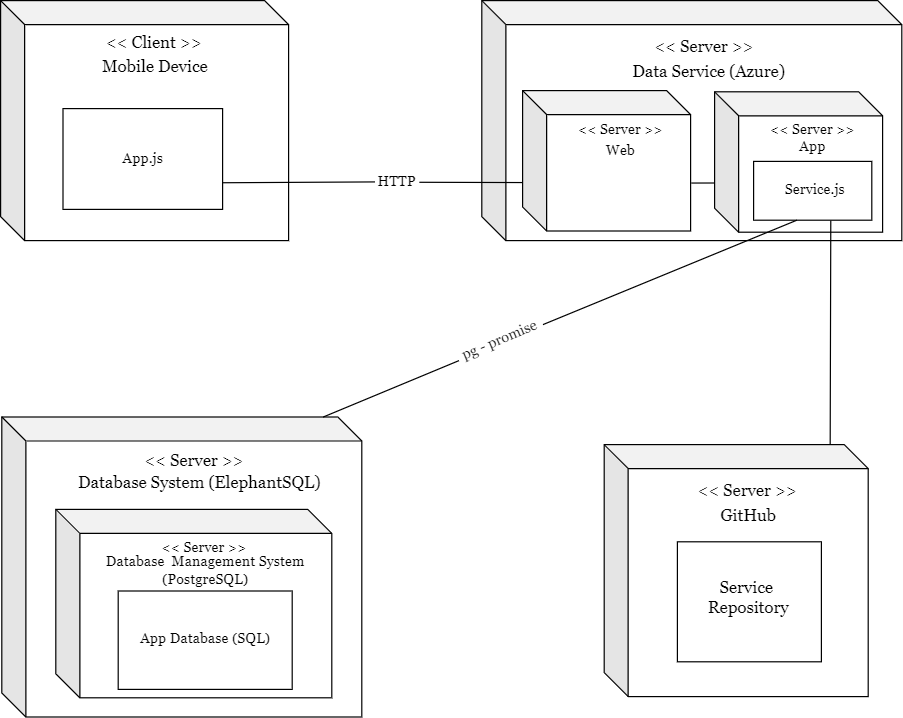

The diagram above was exported from draw.io. Its source (the exported page's mxGraphModel, read from the mxfile embedded in the PNG):
<mxGraphModel dx="840" dy="453" grid="1" gridSize="10" guides="1" tooltips="1" connect="1" arrows="1" fold="1" page="1" pageScale="1" pageWidth="827" pageHeight="1169" math="0" shadow="0">
  <root>
    <mxCell id="0" />
    <mxCell id="1" parent="0" />
    <mxCell id="FH1RpfaHDYt_PffXR5U5-1" value="" style="shape=cube;whiteSpace=wrap;html=1;boundedLbl=1;backgroundOutline=1;darkOpacity=0.05;darkOpacity2=0.1;labelPosition=center;verticalLabelPosition=top;align=left;verticalAlign=bottom;" parent="1" vertex="1">
      <mxGeometry x="48" y="40" width="240" height="200" as="geometry" />
    </mxCell>
    <mxCell id="FH1RpfaHDYt_PffXR5U5-2" value="" style="shape=cube;whiteSpace=wrap;html=1;boundedLbl=1;backgroundOutline=1;darkOpacity=0.05;darkOpacity2=0.1;" parent="1" vertex="1">
      <mxGeometry x="449" y="40" width="350" height="200" as="geometry" />
    </mxCell>
    <mxCell id="FH1RpfaHDYt_PffXR5U5-3" value="" style="shape=cube;whiteSpace=wrap;html=1;boundedLbl=1;backgroundOutline=1;darkOpacity=0.05;darkOpacity2=0.1;" parent="1" vertex="1">
      <mxGeometry x="551" y="410" width="220" height="210" as="geometry" />
    </mxCell>
    <mxCell id="FH1RpfaHDYt_PffXR5U5-4" value="" style="shape=cube;whiteSpace=wrap;html=1;boundedLbl=1;backgroundOutline=1;darkOpacity=0.05;darkOpacity2=0.1;" parent="1" vertex="1">
      <mxGeometry x="49" y="387" width="300" height="250" as="geometry" />
    </mxCell>
    <mxCell id="FH1RpfaHDYt_PffXR5U5-5" value="&lt;font size=&quot;1&quot; face=&quot;Georgia&quot;&gt;&lt;span style=&quot;font-size: 14px;&quot;&gt;&amp;lt;&amp;lt; Client &amp;gt;&amp;gt;&lt;/span&gt;&lt;/font&gt;" style="text;strokeColor=none;align=center;fillColor=none;html=1;verticalAlign=middle;whiteSpace=wrap;rounded=0;" parent="1" vertex="1">
      <mxGeometry x="116" y="60" width="120" height="30" as="geometry" />
    </mxCell>
    <mxCell id="FH1RpfaHDYt_PffXR5U5-6" value="&lt;font face=&quot;Georgia&quot;&gt;&lt;span style=&quot;font-size: 14px;&quot;&gt;Mobile Device&lt;br&gt;&lt;/span&gt;&lt;/font&gt;" style="text;strokeColor=none;align=center;fillColor=none;html=1;verticalAlign=middle;whiteSpace=wrap;rounded=0;" parent="1" vertex="1">
      <mxGeometry x="117" y="80" width="120" height="30" as="geometry" />
    </mxCell>
    <mxCell id="FH1RpfaHDYt_PffXR5U5-11" value="" style="rounded=0;whiteSpace=wrap;html=1;" parent="1" vertex="1">
      <mxGeometry x="100" y="130" width="133" height="84" as="geometry" />
    </mxCell>
    <mxCell id="FH1RpfaHDYt_PffXR5U5-12" value="App.js" style="text;strokeColor=none;align=center;fillColor=none;html=1;verticalAlign=middle;whiteSpace=wrap;rounded=0;fontFamily=Georgia;" parent="1" vertex="1">
      <mxGeometry x="106.5" y="157" width="120" height="30" as="geometry" />
    </mxCell>
    <mxCell id="FH1RpfaHDYt_PffXR5U5-13" value="&lt;font face=&quot;Georgia&quot;&gt;&lt;span style=&quot;font-size: 14px;&quot;&gt;Data Service (Azure)&lt;br&gt;&lt;/span&gt;&lt;/font&gt;" style="text;strokeColor=none;align=center;fillColor=none;html=1;verticalAlign=middle;whiteSpace=wrap;rounded=0;" parent="1" vertex="1">
      <mxGeometry x="566" y="84" width="145" height="30" as="geometry" />
    </mxCell>
    <mxCell id="FH1RpfaHDYt_PffXR5U5-14" value="&lt;font size=&quot;1&quot; face=&quot;Georgia&quot;&gt;&lt;span style=&quot;font-size: 14px;&quot;&gt;&amp;lt;&amp;lt; Server &amp;gt;&amp;gt;&lt;/span&gt;&lt;/font&gt;" style="text;strokeColor=none;align=center;fillColor=none;html=1;verticalAlign=middle;whiteSpace=wrap;rounded=0;" parent="1" vertex="1">
      <mxGeometry x="574" y="63" width="121" height="30" as="geometry" />
    </mxCell>
    <mxCell id="FH1RpfaHDYt_PffXR5U5-15" value="" style="shape=cube;whiteSpace=wrap;html=1;boundedLbl=1;backgroundOutline=1;darkOpacity=0.05;darkOpacity2=0.1;" parent="1" vertex="1">
      <mxGeometry x="483" y="115" width="140" height="117" as="geometry" />
    </mxCell>
    <mxCell id="FH1RpfaHDYt_PffXR5U5-16" value="" style="shape=cube;whiteSpace=wrap;html=1;boundedLbl=1;backgroundOutline=1;darkOpacity=0.05;darkOpacity2=0.1;" parent="1" vertex="1">
      <mxGeometry x="643" y="116" width="140" height="117" as="geometry" />
    </mxCell>
    <mxCell id="FH1RpfaHDYt_PffXR5U5-17" value="&amp;lt;&amp;lt; Server &amp;gt;&amp;gt;" style="text;strokeColor=none;align=center;fillColor=none;html=1;verticalAlign=middle;whiteSpace=wrap;rounded=0;fontFamily=Georgia;" parent="1" vertex="1">
      <mxGeometry x="505" y="133" width="120" height="30" as="geometry" />
    </mxCell>
    <mxCell id="FH1RpfaHDYt_PffXR5U5-18" value="Web" style="text;strokeColor=none;align=center;fillColor=none;html=1;verticalAlign=middle;whiteSpace=wrap;rounded=0;fontFamily=Georgia;" parent="1" vertex="1">
      <mxGeometry x="505" y="150" width="120" height="30" as="geometry" />
    </mxCell>
    <mxCell id="FH1RpfaHDYt_PffXR5U5-19" value="App" style="text;strokeColor=none;align=center;fillColor=none;html=1;verticalAlign=middle;whiteSpace=wrap;rounded=0;fontFamily=Georgia;" parent="1" vertex="1">
      <mxGeometry x="665" y="147" width="120" height="30" as="geometry" />
    </mxCell>
    <mxCell id="FH1RpfaHDYt_PffXR5U5-20" value="&amp;lt;&amp;lt; Server &amp;gt;&amp;gt;" style="text;strokeColor=none;align=center;fillColor=none;html=1;verticalAlign=middle;whiteSpace=wrap;rounded=0;fontFamily=Georgia;" parent="1" vertex="1">
      <mxGeometry x="665" y="133" width="120" height="30" as="geometry" />
    </mxCell>
    <mxCell id="FH1RpfaHDYt_PffXR5U5-21" value="" style="rounded=0;whiteSpace=wrap;html=1;" parent="1" vertex="1">
      <mxGeometry x="675.5" y="174" width="98.5" height="49" as="geometry" />
    </mxCell>
    <mxCell id="FH1RpfaHDYt_PffXR5U5-22" value="Service.js" style="text;strokeColor=none;align=center;fillColor=none;html=1;verticalAlign=middle;whiteSpace=wrap;rounded=0;fontFamily=Georgia;" parent="1" vertex="1">
      <mxGeometry x="667" y="183" width="120" height="30" as="geometry" />
    </mxCell>
    <mxCell id="FH1RpfaHDYt_PffXR5U5-23" value="&lt;font size=&quot;1&quot; face=&quot;Georgia&quot;&gt;&lt;span style=&quot;font-size: 14px;&quot;&gt;&amp;lt;&amp;lt; Server &amp;gt;&amp;gt;&lt;/span&gt;&lt;/font&gt;" style="text;strokeColor=none;align=center;fillColor=none;html=1;verticalAlign=middle;whiteSpace=wrap;rounded=0;" parent="1" vertex="1">
      <mxGeometry x="610" y="433" width="121" height="30" as="geometry" />
    </mxCell>
    <mxCell id="FH1RpfaHDYt_PffXR5U5-24" value="&lt;font face=&quot;Georgia&quot;&gt;&lt;span style=&quot;font-size: 14px;&quot;&gt;GitHub&lt;/span&gt;&lt;/font&gt;" style="text;strokeColor=none;align=center;fillColor=none;html=1;verticalAlign=middle;whiteSpace=wrap;rounded=0;" parent="1" vertex="1">
      <mxGeometry x="611" y="454" width="121" height="30" as="geometry" />
    </mxCell>
    <mxCell id="FH1RpfaHDYt_PffXR5U5-25" value="" style="rounded=0;whiteSpace=wrap;html=1;" parent="1" vertex="1">
      <mxGeometry x="612" y="491" width="120" height="100" as="geometry" />
    </mxCell>
    <mxCell id="FH1RpfaHDYt_PffXR5U5-26" value="&lt;font face=&quot;Georgia&quot;&gt;&lt;span style=&quot;font-size: 14px;&quot;&gt;Service&amp;nbsp;&lt;br&gt;Repository&lt;br&gt;&lt;/span&gt;&lt;/font&gt;" style="text;strokeColor=none;align=center;fillColor=none;html=1;verticalAlign=middle;whiteSpace=wrap;rounded=0;" parent="1" vertex="1">
      <mxGeometry x="611" y="522" width="121" height="30" as="geometry" />
    </mxCell>
    <mxCell id="FH1RpfaHDYt_PffXR5U5-27" value="&lt;font face=&quot;Georgia&quot;&gt;&lt;span style=&quot;font-size: 14px;&quot;&gt;&amp;lt;&amp;lt; Server &amp;gt;&amp;gt;&lt;/span&gt;&lt;/font&gt;" style="text;strokeColor=none;align=center;fillColor=none;html=1;verticalAlign=middle;whiteSpace=wrap;rounded=0;" parent="1" vertex="1">
      <mxGeometry x="149" y="408" width="121" height="30" as="geometry" />
    </mxCell>
    <mxCell id="FH1RpfaHDYt_PffXR5U5-28" value="&lt;font face=&quot;Georgia&quot;&gt;&lt;span style=&quot;font-size: 14px;&quot;&gt;Database&amp;nbsp;System (ElephantSQL)&lt;/span&gt;&lt;/font&gt;" style="text;strokeColor=none;align=center;fillColor=none;html=1;verticalAlign=middle;whiteSpace=wrap;rounded=0;" parent="1" vertex="1">
      <mxGeometry x="99" y="427" width="230" height="30" as="geometry" />
    </mxCell>
    <mxCell id="FH1RpfaHDYt_PffXR5U5-29" value="" style="shape=cube;whiteSpace=wrap;html=1;boundedLbl=1;backgroundOutline=1;darkOpacity=0.05;darkOpacity2=0.1;" parent="1" vertex="1">
      <mxGeometry x="94" y="464" width="230" height="157" as="geometry" />
    </mxCell>
    <mxCell id="FH1RpfaHDYt_PffXR5U5-30" value="&amp;lt;&amp;lt; Server &amp;gt;&amp;gt;" style="text;strokeColor=none;align=center;fillColor=none;html=1;verticalAlign=middle;whiteSpace=wrap;rounded=0;fontFamily=Georgia;" parent="1" vertex="1">
      <mxGeometry x="157.5" y="483" width="120" height="26" as="geometry" />
    </mxCell>
    <mxCell id="FH1RpfaHDYt_PffXR5U5-31" value="Database&amp;nbsp; Management System&lt;br&gt;(PostgreSQL)" style="text;strokeColor=none;align=center;fillColor=none;html=1;verticalAlign=middle;whiteSpace=wrap;rounded=0;fontFamily=Georgia;" parent="1" vertex="1">
      <mxGeometry x="119" y="500" width="200" height="30" as="geometry" />
    </mxCell>
    <mxCell id="FH1RpfaHDYt_PffXR5U5-32" value="" style="rounded=0;whiteSpace=wrap;html=1;" parent="1" vertex="1">
      <mxGeometry x="146" y="532" width="145" height="82" as="geometry" />
    </mxCell>
    <mxCell id="FH1RpfaHDYt_PffXR5U5-33" value="App Database (SQL)" style="text;strokeColor=none;align=center;fillColor=none;html=1;verticalAlign=middle;whiteSpace=wrap;rounded=0;fontFamily=Georgia;" parent="1" vertex="1">
      <mxGeometry x="159" y="557" width="120" height="30" as="geometry" />
    </mxCell>
    <mxCell id="FH1RpfaHDYt_PffXR5U5-34" value="" style="endArrow=none;html=1;rounded=0;" parent="1" target="FH1RpfaHDYt_PffXR5U5-35" edge="1">
      <mxGeometry width="50" height="50" relative="1" as="geometry">
        <mxPoint x="233" y="191.79" as="sourcePoint" />
        <mxPoint x="332" y="191.79" as="targetPoint" />
      </mxGeometry>
    </mxCell>
    <mxCell id="FH1RpfaHDYt_PffXR5U5-35" value="HTTP" style="text;strokeColor=none;align=center;fillColor=none;html=1;verticalAlign=middle;whiteSpace=wrap;rounded=0;fontFamily=Georgia;" parent="1" vertex="1">
      <mxGeometry x="360" y="176" width="37" height="30" as="geometry" />
    </mxCell>
    <mxCell id="FH1RpfaHDYt_PffXR5U5-36" value="" style="endArrow=none;html=1;rounded=0;entryX=0;entryY=0.655;entryDx=0;entryDy=0;entryPerimeter=0;" parent="1" target="FH1RpfaHDYt_PffXR5U5-15" edge="1">
      <mxGeometry width="50" height="50" relative="1" as="geometry">
        <mxPoint x="397" y="191.39999999999998" as="sourcePoint" />
        <mxPoint x="511" y="190.61" as="targetPoint" />
      </mxGeometry>
    </mxCell>
    <mxCell id="FH1RpfaHDYt_PffXR5U5-37" value="" style="endArrow=none;html=1;rounded=0;exitX=1.004;exitY=0.667;exitDx=0;exitDy=0;exitPerimeter=0;" parent="1" edge="1">
      <mxGeometry width="50" height="50" relative="1" as="geometry">
        <mxPoint x="623.56" y="192.039" as="sourcePoint" />
        <mxPoint x="643" y="192" as="targetPoint" />
      </mxGeometry>
    </mxCell>
    <mxCell id="FH1RpfaHDYt_PffXR5U5-38" value="" style="endArrow=none;html=1;rounded=0;entryX=0.366;entryY=1;entryDx=0;entryDy=0;entryPerimeter=0;" parent="1" target="FH1RpfaHDYt_PffXR5U5-21" edge="1">
      <mxGeometry width="50" height="50" relative="1" as="geometry">
        <mxPoint x="500" y="310" as="sourcePoint" />
        <mxPoint x="460" y="350" as="targetPoint" />
      </mxGeometry>
    </mxCell>
    <mxCell id="FH1RpfaHDYt_PffXR5U5-39" value="pg - promise" style="text;strokeColor=none;align=center;fillColor=none;html=1;verticalAlign=middle;whiteSpace=wrap;rounded=0;fontFamily=Georgia;rotation=337;" parent="1" vertex="1">
      <mxGeometry x="426" y="308" width="76" height="30" as="geometry" />
    </mxCell>
    <mxCell id="FH1RpfaHDYt_PffXR5U5-40" value="" style="endArrow=none;html=1;rounded=0;exitX=0.893;exitY=0;exitDx=0;exitDy=0;exitPerimeter=0;" parent="1" source="FH1RpfaHDYt_PffXR5U5-4" edge="1">
      <mxGeometry width="50" height="50" relative="1" as="geometry">
        <mxPoint x="310" y="390" as="sourcePoint" />
        <mxPoint x="430" y="340" as="targetPoint" />
      </mxGeometry>
    </mxCell>
    <mxCell id="FH1RpfaHDYt_PffXR5U5-41" value="" style="endArrow=none;html=1;rounded=0;entryX=0.521;entryY=1.008;entryDx=0;entryDy=0;entryPerimeter=0;exitX=0.856;exitY=-0.001;exitDx=0;exitDy=0;exitPerimeter=0;" parent="1" source="FH1RpfaHDYt_PffXR5U5-3" edge="1">
      <mxGeometry width="50" height="50" relative="1" as="geometry">
        <mxPoint x="708" y="300" as="sourcePoint" />
        <mxPoint x="739.8185000000001" y="223.39199999999994" as="targetPoint" />
      </mxGeometry>
    </mxCell>
  </root>
</mxGraphModel>